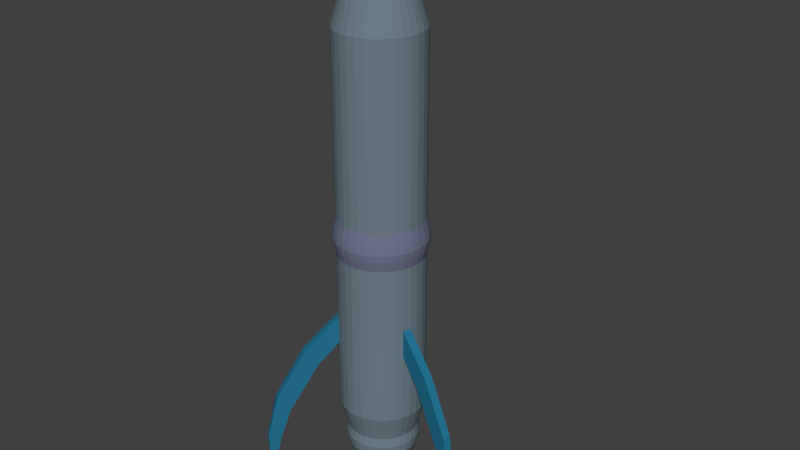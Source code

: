 # Source: Missile.blend  (saved by Blender 2.79.0; exported with 4.5.12 LTS)
import bpy
from mathutils import Matrix  # noqa: F401  (used for matrix-valued properties, if any)

bpy.ops.wm.read_factory_settings(use_empty=True)
scene = bpy.context.scene
scene.name = 'Scene'

# ---- collections
col_collection_1 = bpy.data.collections.new('Collection 1'); scene.collection.children.link(col_collection_1)

# ---- materials (node trees are filled in below, after node groups)
mat_material_001 = bpy.data.materials.new('Material.001')
mat_material_001.alpha_threshold = 0.0
mat_material_001.use_transparent_shadow = False
mat_material_001.diffuse_color = (0.01882, 0.1729, 0.2989, 1.0)
mat_material_001.roughness = 0.5
mat_material_002 = bpy.data.materials.new('Material.002')
mat_material_002.alpha_threshold = 0.0
mat_material_002.use_transparent_shadow = False
mat_material_002.diffuse_color = (0.1574, 0.2126, 0.2476, 1.0)
mat_material_002.roughness = 0.5
mat_material_003 = bpy.data.materials.new('Material.003')
mat_material_003.alpha_threshold = 0.0
mat_material_003.use_transparent_shadow = False
mat_material_003.diffuse_color = (0.1611, 0.1795, 0.2754, 1.0)
mat_material_003.roughness = 0.5
mat_material_004 = bpy.data.materials.new('Material.004')
mat_material_004.alpha_threshold = 0.0
mat_material_004.use_transparent_shadow = False
mat_material_004.diffuse_color = (0.8, 0.1573, 0.1087, 1.0)
mat_material_004.roughness = 0.5

# ---- material node trees

# ---- world
world_world = bpy.data.worlds.new('World'); scene.world = world_world
world_world.color = (0.05088, 0.05088, 0.05088)
world_world.use_sun_shadow = False
world_world.sun_shadow_jitter_overblur = 0.0
world_world.cycles.sampling_method = 'MANUAL'

# ---- meshes
me_cylinder = bpy.data.meshes.new('Cylinder')
me_cylinder.from_pydata([(0.0, 1.0, -1.452), (0.0, 1.0, 1.0), (0.1951, 0.9808, -1.452), (0.1951, 0.9808, 1.0), (0.3827, 0.9239, -1.452), (0.3827, 0.9239, 1.0), (0.5556, 0.8315, -1.452), (0.5556, 0.8315, 1.0), (0.7071, 0.7071, -1.452), (0.7071, 0.7071, 1.0), (0.8315, 0.5556, -1.452), (0.8315, 0.5556, 1.0), (0.9239, 0.3827, -1.452), (0.9239, 0.3827, 1.0), (0.9808, 0.1951, -1.452), (0.9808, 0.1951, 1.0), (1.0, 7.55e-08, -1.452), (1.0, 7.55e-08, 1.0), (0.9808, -0.1951, -1.452), (0.9808, -0.1951, 1.0), (0.9239, -0.3827, -1.452), (0.9239, -0.3827, 1.0), (0.8315, -0.5556, -1.452), (0.8315, -0.5556, 1.0), (0.7071, -0.7071, -1.452), (0.7071, -0.7071, 1.0), (0.5556, -0.8315, -1.452), (0.5556, -0.8315, 1.0), (0.3827, -0.9239, -1.452), (0.3827, -0.9239, 1.0), (0.1951, -0.9808, -1.452), (0.1951, -0.9808, 1.0), (-3.258e-07, -1.0, -1.452), (-3.258e-07, -1.0, 1.0), (-0.1951, -0.9808, -1.452), (-0.1951, -0.9808, 1.0), (-0.3827, -0.9239, -1.452), (-0.3827, -0.9239, 1.0), (-0.5556, -0.8315, -1.452), (-0.5556, -0.8315, 1.0), (-0.7071, -0.7071, -1.452), (-0.7071, -0.7071, 1.0), (-0.8315, -0.5556, -1.452), (-0.8315, -0.5556, 1.0), (-0.9239, -0.3827, -1.452), (-0.9239, -0.3827, 1.0), (-0.9808, -0.1951, -1.452), (-0.9808, -0.1951, 1.0), (-1.0, 9.656e-07, -1.452), (-1.0, 9.656e-07, 1.0), (-0.9808, 0.1951, -1.452), (-0.9808, 0.1951, 1.0), (-0.9239, 0.3827, -1.452), (-0.9239, 0.3827, 1.0), (-0.8315, 0.5556, -1.452), (-0.8315, 0.5556, 1.0), (-0.7071, 0.7071, -1.452), (-0.7071, 0.7071, 1.0), (-0.5556, 0.8315, -1.452), (-0.5556, 0.8315, 1.0), (-0.3827, 0.9239, -1.452), (-0.3827, 0.9239, 1.0), (-0.1951, 0.9808, -1.452), (-0.1951, 0.9808, 1.0), (0.0, 1.0, 1.0), (0.1951, 0.9808, 1.0), (0.3827, 0.9239, 1.0), (0.5556, 0.8315, 1.0), (0.7071, 0.7071, 1.0), (0.8315, 0.5556, 1.0), (0.9239, 0.3827, 1.0), (0.9808, 0.1951, 1.0), (1.0, 7.55e-08, 1.0), (0.9808, -0.1951, 1.0), (0.9239, -0.3827, 1.0), (0.8315, -0.5556, 1.0), (0.7071, -0.7071, 1.0), (0.5556, -0.8315, 1.0), (0.3827, -0.9239, 1.0), (0.1951, -0.9808, 1.0), (-3.258e-07, -1.0, 1.0), (-0.1951, -0.9808, 1.0), (-0.3827, -0.9239, 1.0), (-0.5556, -0.8315, 1.0), (-0.7071, -0.7071, 1.0), (-0.8315, -0.5556, 1.0), (-0.9239, -0.3827, 1.0), (-0.9808, -0.1951, 1.0), (-1.0, 9.656e-07, 1.0), (-0.9808, 0.1951, 1.0), (-0.9239, 0.3827, 1.0), (-0.8315, 0.5556, 1.0), (-0.7071, 0.7071, 1.0), (-0.5556, 0.8315, 1.0), (-0.3827, 0.9239, 1.0), (-0.1951, 0.9808, 1.0), (-4.865e-08, 0.4731, 2.735), (0.09229, 0.464, 2.735), (0.181, 0.4371, 2.735), (0.2628, 0.3933, 2.735), (0.3345, 0.3345, 2.735), (0.3933, 0.2628, 2.735), (0.4371, 0.181, 2.735), (0.464, 0.09229, 2.735), (0.4731, 1.836e-07, 2.735), (0.464, -0.09229, 2.735), (0.4371, -0.181, 2.735), (0.3933, -0.2628, 2.735), (0.3345, -0.3345, 2.735), (0.2628, -0.3933, 2.735), (0.181, -0.4371, 2.735), (0.09229, -0.464, 2.735), (-2.028e-07, -0.4731, 2.735), (-0.09229, -0.464, 2.735), (-0.181, -0.4371, 2.735), (-0.2628, -0.3933, 2.735), (-0.3345, -0.3345, 2.735), (-0.3933, -0.2628, 2.735), (-0.4371, -0.181, 2.735), (-0.464, -0.09229, 2.735), (-0.4731, 6.047e-07, 2.735), (-0.464, 0.09229, 2.735), (-0.4371, 0.181, 2.735), (-0.3933, 0.2628, 2.735), (-0.3345, 0.3345, 2.735), (-0.2628, 0.3933, 2.735), (-0.181, 0.4371, 2.735), (-0.09229, 0.464, 2.735), (-1.651e-07, 0.1743, 3.183), (0.034, 0.1709, 3.183), (0.06669, 0.161, 3.183), (0.09682, 0.1449, 3.183), (0.1232, 0.1232, 3.183), (0.1449, 0.09682, 3.183), (0.161, 0.06669, 3.183), (0.1709, 0.034, 3.183), (0.1743, 2.635e-07, 3.183), (0.1709, -0.034, 3.183), (0.161, -0.06669, 3.183), (0.1449, -0.09682, 3.183), (0.1232, -0.1232, 3.183), (0.09682, -0.1449, 3.183), (0.06669, -0.161, 3.183), (0.034, -0.1709, 3.183), (-2.219e-07, -0.1743, 3.183), (-0.034, -0.1709, 3.183), (-0.06669, -0.161, 3.183), (-0.09682, -0.1449, 3.183), (-0.1232, -0.1232, 3.183), (-0.1449, -0.09682, 3.183), (-0.161, -0.06669, 3.183), (-0.1709, -0.034, 3.183), (-0.1743, 4.186e-07, 3.183), (-0.1709, 0.034, 3.183), (-0.161, 0.06669, 3.183), (-0.1449, 0.09682, 3.183), (-0.1232, 0.1232, 3.183), (-0.09682, 0.1449, 3.183), (-0.06669, 0.161, 3.183), (-0.034, 0.1709, 3.183), (-1.36e-07, 0.001432, 3.249), (0.0002792, 0.001405, 3.249), (0.0005478, 0.001323, 3.249), (0.0007954, 0.001191, 3.249), (0.001012, 0.001013, 3.249), (0.00119, 0.0007958, 3.249), (0.001323, 0.0005483, 3.249), (0.001404, 0.0002796, 3.249), (0.001432, 3.066e-07, 3.249), (0.001404, -0.000279, 3.249), (0.001323, -0.0005476, 3.249), (0.00119, -0.0007952, 3.249), (0.001012, -0.001012, 3.249), (0.0007954, -0.00119, 3.249), (0.0005478, -0.001323, 3.249), (0.0002792, -0.001404, 3.249), (-1.364e-07, -0.001432, 3.249), (-0.0002795, -0.001404, 3.249), (-0.0005481, -0.001323, 3.249), (-0.0007956, -0.00119, 3.249), (-0.001013, -0.001012, 3.249), (-0.001191, -0.0007952, 3.249), (-0.001323, -0.0005476, 3.249), (-0.001404, -0.000279, 3.249), (-0.001432, 3.079e-07, 3.249), (-0.001404, 0.0002796, 3.249), (-0.001323, 0.0005483, 3.249), (-0.001191, 0.0007958, 3.249), (-0.001013, 0.001013, 3.249), (-0.0007956, 0.001191, 3.249), (-0.0005481, 0.001323, 3.249), (-0.0002795, 0.001405, 3.249), (0.0, 1.0, -7.937), (0.1951, 0.9808, -7.937), (0.3827, 0.9239, -7.937), (0.5556, 0.8315, -7.937), (0.7071, 0.7071, -7.937), (0.8315, 0.5556, -7.937), (0.9239, 0.3827, -7.937), (0.9808, 0.1951, -7.937), (1.0, 7.55e-08, -7.937), (0.9808, -0.1951, -7.937), (0.9239, -0.3827, -7.937), (0.8315, -0.5556, -7.937), (0.7071, -0.7071, -7.937), (0.5556, -0.8315, -7.937), (0.3827, -0.9239, -7.937), (0.1951, -0.9808, -7.937), (-3.258e-07, -1.0, -7.937), (-0.1951, -0.9808, -7.937), (-0.3827, -0.9239, -7.937), (-0.5556, -0.8315, -7.937), (-0.7071, -0.7071, -7.937), (-0.8315, -0.5556, -7.937), (-0.9239, -0.3827, -7.937), (-0.9808, -0.1951, -7.937), (-1.0, 9.656e-07, -7.937), (-0.9808, 0.1951, -7.937), (-0.9239, 0.3827, -7.937), (-0.8315, 0.5556, -7.937), (-0.7071, 0.7071, -7.937), (-0.5556, 0.8315, -7.937), (-0.3827, 0.9239, -7.937), (-0.1951, 0.9808, -7.937), (0.589, 0.8815, -3.499), (0.4057, 0.9794, -3.499), (0.7496, -0.7496, -3.499), (0.8815, -0.589, -3.499), (-0.8815, -0.589, -3.499), (-0.7496, -0.7496, -3.499), (-0.4057, 0.9794, -3.499), (-0.589, 0.8815, -3.499), (1.06, 6.116e-08, -3.499), (1.04, 0.2068, -3.499), (-0.2068, -1.04, -3.499), (-3.505e-07, -1.06, -3.499), (-0.9794, 0.4057, -3.499), (-1.04, 0.2068, -3.499), (0.7496, 0.7496, -3.499), (0.589, -0.8815, -3.499), (-0.9794, -0.4057, -3.499), (-0.2068, 1.04, -3.499), (1.04, -0.2068, -3.499), (-0.4057, -0.9794, -3.499), (-0.8815, 0.589, -3.499), (0.8815, 0.589, -3.499), (0.4057, -0.9794, -3.499), (-1.04, -0.2068, -3.499), (0.2068, 1.04, -3.499), (-5.039e-09, 1.06, -3.499), (0.9794, -0.4057, -3.499), (-0.589, -0.8815, -3.499), (-0.7496, 0.7496, -3.499), (0.9794, 0.4057, -3.499), (0.2068, -1.04, -3.499), (-1.06, 1.005e-06, -3.499), (0.3827, 0.9239, -3.187), (0.8315, -0.5556, -3.187), (-0.7071, -0.7071, -3.187), (-0.5556, 0.8315, -3.187), (0.9808, 0.1951, -3.187), (-3.258e-07, -1.0, -3.187), (-0.9808, 0.1951, -3.187), (0.0, 1.0, -3.187), (0.5556, 0.8315, -3.187), (0.7071, -0.7071, -3.187), (-0.8315, -0.5556, -3.187), (-0.3827, 0.9239, -3.187), (1.0, 7.55e-08, -3.187), (-0.1951, -0.9808, -3.187), (-0.9239, 0.3827, -3.187), (0.7071, 0.7071, -3.187), (0.5556, -0.8315, -3.187), (-0.9239, -0.3827, -3.187), (-0.1951, 0.9808, -3.187), (0.9808, -0.1951, -3.187), (-0.3827, -0.9239, -3.187), (-0.8315, 0.5556, -3.187), (0.8315, 0.5556, -3.187), (0.3827, -0.9239, -3.187), (-0.9808, -0.1951, -3.187), (0.1951, 0.9808, -3.187), (0.9239, -0.3827, -3.187), (-0.5556, -0.8315, -3.187), (-0.7071, 0.7071, -3.187), (0.9239, 0.3827, -3.187), (0.1951, -0.9808, -3.187), (-1.0, 9.656e-07, -3.187), (0.5556, 0.8315, -4.076), (0.7071, -0.7071, -4.076), (-0.8315, -0.5556, -4.076), (-0.3827, 0.9239, -4.076), (1.0, 7.55e-08, -4.076), (-0.1951, -0.9808, -4.076), (-0.9239, 0.3827, -4.076), (0.7071, 0.7071, -4.076), (0.5556, -0.8315, -4.076), (-0.9239, -0.3827, -4.076), (-0.1951, 0.9808, -4.076), (0.9808, -0.1951, -4.076), (-0.3827, -0.9239, -4.076), (-0.8315, 0.5556, -4.076), (0.8315, 0.5556, -4.076), (0.3827, -0.9239, -4.076), (-0.9808, -0.1951, -4.076), (0.1951, 0.9808, -4.076), (0.9239, -0.3827, -4.076), (-0.5556, -0.8315, -4.076), (-0.7071, 0.7071, -4.076), (0.9239, 0.3827, -4.076), (0.1951, -0.9808, -4.076), (-1.0, 9.656e-07, -4.076), (0.3827, 0.9239, -4.076), (0.8315, -0.5556, -4.076), (-0.7071, -0.7071, -4.076), (-0.5556, 0.8315, -4.076), (0.9808, 0.1951, -4.076), (-3.258e-07, -1.0, -4.076), (-0.9808, 0.1951, -4.076), (0.0, 1.0, -4.076), (0.4057, 0.9794, -3.821), (0.8815, -0.589, -3.821), (-0.7496, -0.7496, -3.821), (-0.589, 0.8815, -3.821), (1.04, 0.2068, -3.821), (-3.505e-07, -1.06, -3.821), (-1.04, 0.2068, -3.821), (-5.039e-09, 1.06, -3.821), (0.589, 0.8815, -3.821), (0.7496, -0.7496, -3.821), (-0.8815, -0.589, -3.821), (-0.4057, 0.9794, -3.821), (1.06, 6.116e-08, -3.821), (-0.2068, -1.04, -3.821), (-0.9794, 0.4057, -3.821), (0.7496, 0.7496, -3.821), (0.589, -0.8815, -3.821), (-0.9794, -0.4057, -3.821), (-0.2068, 1.04, -3.821), (1.04, -0.2068, -3.821), (-0.4057, -0.9794, -3.821), (-0.8815, 0.589, -3.821), (0.8815, 0.589, -3.821), (0.4057, -0.9794, -3.821), (-1.04, -0.2068, -3.821), (0.2068, 1.04, -3.821), (0.9794, -0.4057, -3.821), (-0.589, -0.8815, -3.821), (-0.7496, 0.7496, -3.821), (0.9794, 0.4057, -3.821), (0.2068, -1.04, -3.821), (-1.06, 1.005e-06, -3.821), (0.4136, 0.9986, -3.664), (0.8987, -0.6005, -3.664), (-0.7643, -0.7643, -3.664), (-0.6005, 0.8987, -3.664), (1.06, 0.2109, -3.664), (-3.594e-07, -1.081, -3.664), (-1.06, 0.2109, -3.664), (-7.182e-09, 1.081, -3.664), (0.6005, 0.8987, -3.664), (0.7643, -0.7643, -3.664), (-0.8987, -0.6005, -3.664), (-0.4136, 0.9986, -3.664), (1.081, 5.605e-08, -3.664), (-0.2109, -1.06, -3.664), (-0.9986, 0.4136, -3.664), (0.7643, 0.7643, -3.664), (0.6005, -0.8987, -3.664), (-0.9986, -0.4136, -3.664), (-0.2109, 1.06, -3.664), (1.06, -0.2109, -3.664), (-0.4136, -0.9986, -3.664), (-0.8987, 0.6005, -3.664), (0.8987, 0.6005, -3.664), (0.4136, -0.9986, -3.664), (-1.06, -0.2109, -3.664), (0.2109, 1.06, -3.664), (0.9986, -0.4136, -3.664), (-0.6005, -0.8987, -3.664), (-0.7643, 0.7643, -3.664), (0.9986, 0.4136, -3.664), (0.2109, -1.06, -3.664), (-1.081, 1.018e-06, -3.664), (-9.274e-08, 0.8232, -8.595), (0.1606, 0.8074, -8.595), (0.315, 0.7606, -8.595), (0.4574, 0.6845, -8.595), (0.5821, 0.5821, -8.595), (0.6845, 0.4574, -8.595), (0.7606, 0.315, -8.595), (0.8074, 0.1606, -8.595), (0.8232, 1.1e-07, -8.595), (0.8074, -0.1606, -8.595), (0.7606, -0.315, -8.595), (0.6845, -0.4574, -8.595), (0.5821, -0.5821, -8.595), (0.4574, -0.6845, -8.595), (0.315, -0.7606, -8.595), (0.1606, -0.8074, -8.595), (-3.61e-07, -0.8232, -8.595), (-0.1606, -0.8074, -8.595), (-0.315, -0.7606, -8.595), (-0.4574, -0.6845, -8.595), (-0.5821, -0.5821, -8.595), (-0.6845, -0.4574, -8.595), (-0.7606, -0.315, -8.595), (-0.8074, -0.1606, -8.595), (-0.8232, 8.427e-07, -8.595), (-0.8074, 0.1606, -8.595), (-0.7606, 0.315, -8.595), (-0.6845, 0.4574, -8.595), (-0.5821, 0.5821, -8.595), (-0.4574, 0.6845, -8.595), (-0.315, 0.7606, -8.595), (-0.1606, 0.8074, -8.595), (1.753e-07, 0.8396, -9.046), (0.1638, 0.8235, -9.046), (0.3213, 0.7757, -9.046), (0.4665, 0.6981, -9.046), (0.5937, 0.5937, -9.046), (0.6981, 0.4665, -9.046), (0.7757, 0.3213, -9.046), (0.8235, 0.1638, -9.046), (0.8396, 1.063e-07, -9.046), (0.8235, -0.1638, -9.046), (0.7757, -0.3213, -9.046), (0.6981, -0.4665, -9.046), (0.5937, -0.5937, -9.046), (0.4665, -0.6981, -9.046), (0.3213, -0.7757, -9.046), (0.1638, -0.8235, -9.046), (-9.828e-08, -0.8396, -9.046), (-0.1638, -0.8235, -9.046), (-0.3213, -0.7757, -9.046), (-0.4665, -0.6981, -9.046), (-0.5937, -0.5937, -9.046), (-0.6981, -0.4665, -9.046), (-0.7757, -0.3213, -9.046), (-0.8235, -0.1638, -9.046), (-0.8396, 8.536e-07, -9.046), (-0.8235, 0.1638, -9.046), (-0.7757, 0.3213, -9.046), (-0.6981, 0.4665, -9.046), (-0.5937, 0.5937, -9.046), (-0.4665, 0.6981, -9.046), (-0.3213, 0.7757, -9.046), (-0.1638, 0.8235, -9.046), (2.026e-07, 0.5176, -9.953), (0.101, 0.5077, -9.953), (0.1981, 0.4782, -9.953), (0.2876, 0.4304, -9.953), (0.366, 0.366, -9.953), (0.4304, 0.2876, -9.953), (0.4782, 0.1981, -9.953), (0.5077, 0.101, -9.953), (0.5176, 1.884e-07, -9.953), (0.5077, -0.101, -9.953), (0.4782, -0.1981, -9.953), (0.4304, -0.2876, -9.953), (0.366, -0.366, -9.953), (0.2876, -0.4304, -9.953), (0.1981, -0.4782, -9.953), (0.101, -0.5077, -9.953), (3.399e-08, -0.5176, -9.953), (-0.101, -0.5077, -9.953), (-0.1981, -0.4782, -9.953), (-0.2876, -0.4304, -9.953), (-0.366, -0.366, -9.953), (-0.4304, -0.2876, -9.953), (-0.4782, -0.1981, -9.953), (-0.5077, -0.101, -9.953), (-0.5176, 6.491e-07, -9.953), (-0.5077, 0.101, -9.953), (-0.4782, 0.1981, -9.953), (-0.4304, 0.2876, -9.953), (-0.366, 0.366, -9.953), (-0.2876, 0.4304, -9.953), (-0.1981, 0.4782, -9.953), (-0.101, 0.5077, -9.953), (-0.8015, -0.332, -8.813), (-0.7213, -0.482, -8.813), (0.8508, -0.1692, -8.813), (0.8675, 9.912e-08, -8.813), (-0.8508, -0.1692, -8.813), (0.8015, -0.332, -8.813), (-0.8675, 8.713e-07, -8.813), (0.7213, -0.482, -8.813), (-0.8508, 0.1692, -8.813), (0.6134, -0.6134, -8.813), (-0.8015, 0.332, -8.813), (0.482, -0.7213, -8.813), (-0.7213, 0.482, -8.813), (0.332, -0.8015, -8.813), (0.1692, 0.8508, -8.813), (3.751e-08, 0.8675, -8.813), (-0.6134, 0.6134, -8.813), (0.1692, -0.8508, -8.813), (0.332, 0.8015, -8.813), (-0.482, 0.7213, -8.813), (-2.452e-07, -0.8675, -8.813), (0.482, 0.7213, -8.813), (-0.332, 0.8015, -8.813), (-0.1692, -0.8508, -8.813), (0.6134, 0.6134, -8.813), (-0.1692, 0.8508, -8.813), (-0.332, -0.8015, -8.813), (0.7213, 0.482, -8.813), (-0.482, -0.7213, -8.813), (0.8015, 0.332, -8.813), (-0.6134, -0.6134, -8.813), (0.8508, 0.1692, -8.813), (0.5556, 0.8315, -5.616), (0.7071, -0.7071, -5.616), (-0.8315, -0.5556, -5.616), (-0.4072, 0.9614, -5.613), (1.0, 7.55e-08, -5.616), (-0.1951, -0.9808, -5.616), (-0.9239, 0.3827, -5.616), (0.7071, 0.7071, -5.616), (0.5556, -0.8315, -5.616), (-0.9239, -0.3827, -5.616), (-0.1951, 0.9808, -5.616), (0.9808, -0.1951, -5.616), (-0.3827, -0.9239, -5.616), (-0.8315, 0.5556, -5.616), (0.8315, 0.5556, -5.616), (0.3827, -0.9239, -5.616), (-0.9808, -0.1951, -5.616), (0.1951, 0.9808, -5.616), (0.9239, -0.3827, -5.616), (-0.559, -0.8394, -5.619), (-0.7071, 0.7071, -5.616), (0.9239, 0.3827, -5.616), (0.1951, -0.9808, -5.616), (-1.0, 9.656e-07, -5.616), (0.3827, 0.9239, -5.616), (0.8315, -0.5556, -5.616), (-0.7114, -0.7161, -5.619), (-0.5768, 0.8631, -5.615), (0.9808, 0.1951, -5.616), (-3.258e-07, -1.0, -5.616), (-0.9808, 0.1951, -5.616), (0.0, 1.0, -5.616), (0.5556, 0.8315, -6.281), (0.7071, -0.7071, -6.281), (-0.8315, -0.5556, -6.281), (-0.4026, 0.963, -6.274), (1.0, 7.55e-08, -6.281), (-0.1951, -0.9808, -6.281), (-0.9239, 0.3827, -6.281), (0.7071, 0.7071, -6.281), (0.5556, -0.8315, -6.281), (-0.9239, -0.3827, -6.281), (-0.1951, 0.9808, -6.281), (0.9808, -0.1951, -6.281), (-0.3827, -0.9239, -6.281), (-0.8315, 0.5556, -6.281), (0.8315, 0.5556, -6.281), (0.3827, -0.9239, -6.281), (-0.9808, -0.1951, -6.281), (0.1951, 0.9808, -6.281), (0.9239, -0.3827, -6.281), (-0.559, -0.8394, -6.284), (-0.7071, 0.7071, -6.281), (0.9239, 0.3827, -6.281), (0.1951, -0.9808, -6.281), (-1.0, 9.656e-07, -6.281), (0.3827, 0.9239, -6.281), (0.8315, -0.5556, -6.281), (-0.7157, -0.725, -6.288), (-0.5722, 0.8648, -6.276), (0.9808, 0.1951, -6.281), (-3.258e-07, -1.0, -6.281), (-0.9808, 0.1951, -6.281), (0.0, 1.0, -6.281), (1.764, -0.4115, -6.427), (1.716, -0.5929, -6.429), (1.459, -0.3292, -6.81), (1.411, -0.5106, -6.811), (2.406, -0.5783, -7.596), (2.361, -0.751, -7.597), (2.108, -0.4981, -7.953), (2.063, -0.6708, -7.954), (2.62, -0.6801, -8.636), (2.593, -0.7987, -8.638), (2.344, -0.6133, -8.787), (2.316, -0.7318, -8.788), (2.583, -0.7127, -9.247), (2.567, -0.7721, -9.248), (2.44, -0.6726, -9.314), (2.424, -0.732, -9.315), (-1.001, 1.548, -6.448), (-0.8419, 1.648, -6.447), (-0.8254, 1.271, -6.82), (-0.6668, 1.372, -6.82), (-1.323, 2.089, -7.635), (-1.172, 2.184, -7.635), (-1.151, 1.819, -7.982), (-1.001, 1.914, -7.982), (-1.387, 2.287, -8.681), (-1.285, 2.355, -8.682), (-1.227, 2.046, -8.823), (-1.126, 2.114, -8.824), (-1.323, 2.272, -9.29), (-1.271, 2.305, -9.291), (-1.245, 2.144, -9.353), (-1.192, 2.177, -9.354), (-1.045, -1.484, -6.434), (-1.196, -1.373, -6.435), (-0.856, -1.231, -6.817), (-1.007, -1.12, -6.818), (-1.446, -2.03, -7.603), (-1.59, -1.924, -7.604), (-1.261, -1.782, -7.96), (-1.405, -1.676, -7.961), (-1.62, -2.191, -8.643), (-1.72, -2.121, -8.645), (-1.456, -1.959, -8.794), (-1.555, -1.889, -8.795), (-1.636, -2.144, -9.254), (-1.686, -2.107, -9.255), (-1.546, -2.026, -9.321), (-1.596, -1.989, -9.322)], [], [(0, 1, 3, 2), (2, 3, 5, 4), (4, 5, 7, 6), (6, 7, 9, 8), (8, 9, 11, 10), (10, 11, 13, 12), (12, 13, 15, 14), (14, 15, 17, 16), (16, 17, 19, 18), (18, 19, 21, 20), (20, 21, 23, 22), (22, 23, 25, 24), (24, 25, 27, 26), (26, 27, 29, 28), (28, 29, 31, 30), (30, 31, 33, 32), (32, 33, 35, 34), (34, 35, 37, 36), (36, 37, 39, 38), (38, 39, 41, 40), (40, 41, 43, 42), (42, 43, 45, 44), (44, 45, 47, 46), (46, 47, 49, 48), (48, 49, 51, 50), (50, 51, 53, 52), (52, 53, 55, 54), (54, 55, 57, 56), (56, 57, 59, 58), (58, 59, 61, 60), (15, 13, 70, 71), (60, 61, 63, 62), (62, 63, 1, 0), (568, 544, 195, 194), (69, 68, 100, 101), (33, 31, 79, 80), (51, 49, 88, 89), (7, 5, 66, 67), (25, 23, 75, 76), (43, 41, 84, 85), (61, 59, 93, 94), (17, 15, 71, 72), (35, 33, 80, 81), (53, 51, 89, 90), (9, 7, 67, 68), (27, 25, 76, 77), (45, 43, 85, 86), (63, 61, 94, 95), (19, 17, 72, 73), (37, 35, 81, 82), (55, 53, 90, 91), (11, 9, 68, 69), (29, 27, 77, 78), (47, 45, 86, 87), (3, 1, 64, 65), (1, 63, 95, 64), (21, 19, 73, 74), (39, 37, 82, 83), (57, 55, 91, 92), (13, 11, 69, 70), (31, 29, 78, 79), (49, 47, 87, 88), (5, 3, 65, 66), (23, 21, 74, 75), (41, 39, 83, 84), (59, 57, 92, 93), (104, 103, 135, 136), (64, 95, 127, 96), (83, 82, 114, 115), (70, 69, 101, 102), (84, 83, 115, 116), (71, 70, 102, 103), (85, 84, 116, 117), (72, 71, 103, 104), (86, 85, 117, 118), (73, 72, 104, 105), (87, 86, 118, 119), (74, 73, 105, 106), (88, 87, 119, 120), (75, 74, 106, 107), (89, 88, 120, 121), (76, 75, 107, 108), (90, 89, 121, 122), (77, 76, 108, 109), (91, 90, 122, 123), (78, 77, 109, 110), (65, 64, 96, 97), (92, 91, 123, 124), (79, 78, 110, 111), (66, 65, 97, 98), (93, 92, 124, 125), (80, 79, 111, 112), (67, 66, 98, 99), (94, 93, 125, 126), (81, 80, 112, 113), (68, 67, 99, 100), (95, 94, 126, 127), (82, 81, 113, 114), (139, 138, 170, 171), (118, 117, 149, 150), (105, 104, 136, 137), (119, 118, 150, 151), (106, 105, 137, 138), (120, 119, 151, 152), (107, 106, 138, 139), (121, 120, 152, 153), (108, 107, 139, 140), (122, 121, 153, 154), (109, 108, 140, 141), (123, 122, 154, 155), (110, 109, 141, 142), (97, 96, 128, 129), (124, 123, 155, 156), (111, 110, 142, 143), (98, 97, 129, 130), (125, 124, 156, 157), (112, 111, 143, 144), (99, 98, 130, 131), (126, 125, 157, 158), (113, 112, 144, 145), (100, 99, 131, 132), (127, 126, 158, 159), (114, 113, 145, 146), (101, 100, 132, 133), (96, 127, 159, 128), (115, 114, 146, 147), (102, 101, 133, 134), (116, 115, 147, 148), (103, 102, 134, 135), (117, 116, 148, 149), (161, 160, 191, 190, 189, 188, 187, 186, 185, 184, 183, 182, 181, 180, 179, 178, 177, 176, 175, 174, 173, 172, 171, 170, 169, 168, 167, 166, 165, 164, 163, 162), (153, 152, 184, 185), (140, 139, 171, 172), (154, 153, 185, 186), (141, 140, 172, 173), (155, 154, 186, 187), (142, 141, 173, 174), (129, 128, 160, 161), (156, 155, 187, 188), (143, 142, 174, 175), (130, 129, 161, 162), (157, 156, 188, 189), (144, 143, 175, 176), (131, 130, 162, 163), (158, 157, 189, 190), (145, 144, 176, 177), (132, 131, 163, 164), (159, 158, 190, 191), (146, 145, 177, 178), (133, 132, 164, 165), (128, 159, 191, 160), (147, 146, 178, 179), (134, 133, 165, 166), (148, 147, 179, 180), (135, 134, 166, 167), (149, 148, 180, 181), (136, 135, 167, 168), (150, 149, 181, 182), (137, 136, 168, 169), (151, 150, 182, 183), (138, 137, 169, 170), (152, 151, 183, 184), (208, 209, 401, 400), (569, 545, 204, 203), (570, 546, 213, 212), (571, 547, 222, 221), (572, 548, 200, 199), (573, 549, 209, 208), (574, 550, 218, 217), (544, 551, 196, 195), (545, 552, 205, 204), (546, 553, 214, 213), (547, 554, 223, 222), (548, 555, 201, 200), (549, 556, 210, 209), (550, 557, 219, 218), (551, 558, 197, 196), (552, 559, 206, 205), (553, 560, 215, 214), (575, 561, 193, 192), (554, 575, 192, 223), (555, 562, 202, 201), (556, 563, 211, 210), (557, 564, 220, 219), (558, 565, 198, 197), (559, 566, 207, 206), (560, 567, 216, 215), (561, 568, 194, 193), (562, 569, 203, 202), (563, 570, 212, 211), (564, 571, 221, 220), (565, 572, 199, 198), (566, 573, 208, 207), (567, 574, 217, 216), (287, 262, 237, 255), (286, 261, 235, 254), (285, 260, 233, 253), (284, 259, 231, 252), (283, 258, 229, 251), (282, 257, 227, 250), (281, 256, 225, 248), (280, 287, 255, 247), (279, 286, 254, 246), (278, 285, 253, 245), (277, 284, 252, 244), (276, 283, 251, 243), (275, 282, 250, 242), (274, 263, 249, 241), (263, 281, 248, 249), (273, 280, 247, 240), (272, 279, 246, 239), (271, 278, 245, 238), (270, 277, 244, 236), (269, 276, 243, 234), (268, 275, 242, 232), (267, 274, 241, 230), (266, 273, 240, 228), (265, 272, 239, 226), (264, 271, 238, 224), (262, 270, 236, 237), (261, 269, 234, 235), (260, 268, 232, 233), (259, 267, 230, 231), (258, 266, 228, 229), (257, 265, 226, 227), (256, 264, 224, 225), (4, 6, 264, 256), (22, 24, 265, 257), (40, 42, 266, 258), (58, 60, 267, 259), (14, 16, 268, 260), (32, 34, 269, 261), (50, 52, 270, 262), (6, 8, 271, 264), (24, 26, 272, 265), (42, 44, 273, 266), (60, 62, 274, 267), (16, 18, 275, 268), (34, 36, 276, 269), (52, 54, 277, 270), (8, 10, 278, 271), (26, 28, 279, 272), (44, 46, 280, 273), (0, 2, 281, 263), (62, 0, 263, 274), (18, 20, 282, 275), (36, 38, 283, 276), (54, 56, 284, 277), (10, 12, 285, 278), (28, 30, 286, 279), (46, 48, 287, 280), (2, 4, 256, 281), (20, 22, 257, 282), (38, 40, 258, 283), (56, 58, 259, 284), (12, 14, 260, 285), (30, 32, 261, 286), (48, 50, 262, 287), (351, 326, 318, 311), (350, 325, 317, 310), (349, 324, 316, 309), (348, 323, 315, 308), (347, 322, 314, 307), (346, 321, 313, 306), (345, 320, 312, 305), (344, 351, 311, 304), (343, 350, 310, 303), (342, 349, 309, 302), (341, 348, 308, 301), (340, 347, 307, 300), (339, 346, 306, 299), (338, 327, 319, 298), (327, 345, 305, 319), (337, 344, 304, 297), (336, 343, 303, 296), (335, 342, 302, 295), (334, 341, 301, 294), (333, 340, 300, 293), (332, 339, 299, 292), (331, 338, 298, 291), (330, 337, 297, 290), (329, 336, 296, 289), (328, 335, 295, 288), (326, 334, 294, 318), (325, 333, 293, 317), (324, 332, 292, 316), (323, 331, 291, 315), (322, 330, 290, 314), (321, 329, 289, 313), (320, 328, 288, 312), (352, 360, 328, 320), (353, 361, 329, 321), (354, 362, 330, 322), (355, 363, 331, 323), (356, 364, 332, 324), (357, 365, 333, 325), (358, 366, 334, 326), (360, 367, 335, 328), (361, 368, 336, 329), (362, 369, 337, 330), (363, 370, 338, 331), (364, 371, 339, 332), (365, 372, 340, 333), (366, 373, 341, 334), (367, 374, 342, 335), (368, 375, 343, 336), (369, 376, 344, 337), (359, 377, 345, 327), (370, 359, 327, 338), (371, 378, 346, 339), (372, 379, 347, 340), (373, 380, 348, 341), (374, 381, 349, 342), (375, 382, 350, 343), (376, 383, 351, 344), (377, 352, 320, 345), (378, 353, 321, 346), (379, 354, 322, 347), (380, 355, 323, 348), (381, 356, 324, 349), (382, 357, 325, 350), (383, 358, 326, 351), (255, 237, 358, 383), (254, 235, 357, 382), (253, 233, 356, 381), (252, 231, 355, 380), (251, 229, 354, 379), (250, 227, 353, 378), (248, 225, 352, 377), (247, 255, 383, 376), (246, 254, 382, 375), (245, 253, 381, 374), (244, 252, 380, 373), (243, 251, 379, 372), (242, 250, 378, 371), (241, 249, 359, 370), (249, 248, 377, 359), (240, 247, 376, 369), (239, 246, 375, 368), (238, 245, 374, 367), (236, 244, 373, 366), (234, 243, 372, 365), (232, 242, 371, 364), (230, 241, 370, 363), (228, 240, 369, 362), (226, 239, 368, 361), (224, 238, 367, 360), (237, 236, 366, 358), (235, 234, 365, 357), (233, 232, 364, 356), (231, 230, 363, 355), (229, 228, 362, 354), (227, 226, 361, 353), (225, 224, 360, 352), (481, 480, 438, 437), (195, 196, 388, 387), (222, 223, 415, 414), (209, 210, 402, 401), (196, 197, 389, 388), (223, 192, 384, 415), (210, 211, 403, 402), (197, 198, 390, 389), (211, 212, 404, 403), (198, 199, 391, 390), (212, 213, 405, 404), (199, 200, 392, 391), (213, 214, 406, 405), (200, 201, 393, 392), (214, 215, 407, 406), (201, 202, 394, 393), (215, 216, 408, 407), (202, 203, 395, 394), (216, 217, 409, 408), (203, 204, 396, 395), (217, 218, 410, 409), (204, 205, 397, 396), (218, 219, 411, 410), (205, 206, 398, 397), (192, 193, 385, 384), (219, 220, 412, 411), (206, 207, 399, 398), (193, 194, 386, 385), (220, 221, 413, 412), (207, 208, 400, 399), (194, 195, 387, 386), (221, 222, 414, 413), (440, 441, 473, 472), (483, 482, 425, 424), (480, 484, 439, 438), (482, 485, 426, 425), (484, 486, 440, 439), (485, 487, 427, 426), (486, 488, 441, 440), (487, 489, 428, 427), (488, 490, 442, 441), (489, 491, 429, 428), (490, 492, 443, 442), (491, 493, 430, 429), (495, 494, 417, 416), (492, 496, 444, 443), (493, 497, 431, 430), (494, 498, 418, 417), (496, 499, 445, 444), (497, 500, 432, 431), (498, 501, 419, 418), (499, 502, 446, 445), (500, 503, 433, 432), (501, 504, 420, 419), (502, 505, 447, 446), (503, 506, 434, 433), (504, 507, 421, 420), (505, 495, 416, 447), (506, 508, 435, 434), (507, 509, 422, 421), (508, 510, 436, 435), (509, 511, 423, 422), (510, 481, 437, 436), (511, 483, 424, 423), (448, 449, 450, 451, 452, 453, 454, 455, 456, 457, 458, 459, 460, 461, 462, 463, 464, 465, 466, 467, 468, 469, 470, 471, 472, 473, 474, 475, 476, 477, 478, 479), (427, 428, 460, 459), (441, 442, 474, 473), (428, 429, 461, 460), (442, 443, 475, 474), (429, 430, 462, 461), (416, 417, 449, 448), (443, 444, 476, 475), (430, 431, 463, 462), (417, 418, 450, 449), (444, 445, 477, 476), (431, 432, 464, 463), (418, 419, 451, 450), (445, 446, 478, 477), (432, 433, 465, 464), (419, 420, 452, 451), (446, 447, 479, 478), (433, 434, 466, 465), (420, 421, 453, 452), (447, 416, 448, 479), (434, 435, 467, 466), (421, 422, 454, 453), (435, 436, 468, 467), (422, 423, 455, 454), (436, 437, 469, 468), (423, 424, 456, 455), (437, 438, 470, 469), (424, 425, 457, 456), (438, 439, 471, 470), (425, 426, 458, 457), (439, 440, 472, 471), (426, 427, 459, 458), (391, 392, 483, 511), (404, 405, 481, 510), (390, 391, 511, 509), (403, 404, 510, 508), (389, 390, 509, 507), (402, 403, 508, 506), (415, 384, 495, 505), (388, 389, 507, 504), (401, 402, 506, 503), (414, 415, 505, 502), (387, 388, 504, 501), (400, 401, 503, 500), (413, 414, 502, 499), (386, 387, 501, 498), (399, 400, 500, 497), (412, 413, 499, 496), (385, 386, 498, 494), (398, 399, 497, 493), (411, 412, 496, 492), (384, 385, 494, 495), (397, 398, 493, 491), (410, 411, 492, 490), (396, 397, 491, 489), (409, 410, 490, 488), (395, 396, 489, 487), (408, 409, 488, 486), (394, 395, 487, 485), (407, 408, 486, 484), (393, 394, 485, 482), (406, 407, 484, 480), (392, 393, 482, 483), (405, 406, 480, 481), (311, 318, 542, 535), (310, 317, 541, 534), (309, 316, 540, 533), (308, 315, 539, 532), (307, 314, 538, 531), (306, 313, 537, 530), (305, 312, 536, 529), (304, 311, 535, 528), (303, 310, 534, 527), (302, 309, 533, 526), (301, 308, 532, 525), (300, 307, 531, 524), (299, 306, 530, 523), (298, 319, 543, 522), (319, 305, 529, 543), (297, 304, 528, 521), (296, 303, 527, 520), (295, 302, 526, 519), (294, 301, 525, 518), (293, 300, 524, 517), (292, 299, 523, 516), (291, 298, 522, 515), (290, 297, 521, 514), (289, 296, 520, 513), (288, 295, 519, 512), (318, 294, 518, 542), (317, 293, 517, 541), (316, 292, 516, 540), (315, 291, 515, 539), (314, 290, 514, 538), (313, 289, 513, 537), (312, 288, 512, 536), (535, 542, 574, 567), (534, 541, 573, 566), (533, 540, 572, 565), (532, 539, 571, 564), (530, 537, 569, 562), (529, 536, 568, 561), (528, 535, 567, 560), (527, 534, 566, 559), (526, 533, 565, 558), (525, 532, 564, 557), (524, 531, 563, 556), (530, 562, 579, 577), (522, 543, 575, 554), (543, 529, 561, 575), (521, 528, 560, 553), (520, 527, 559, 552), (519, 526, 558, 551), (518, 525, 557, 550), (517, 524, 556, 549), (516, 523, 555, 548), (515, 522, 554, 547), (514, 521, 553, 546), (513, 520, 552, 545), (512, 519, 551, 544), (542, 518, 550, 574), (541, 517, 549, 573), (540, 516, 548, 572), (538, 514, 546, 570), (537, 513, 545, 569), (536, 512, 544, 568), (579, 578, 582, 583), (523, 530, 577, 576), (555, 523, 576, 578), (562, 555, 578, 579), (582, 580, 584, 586), (578, 576, 580, 582), (577, 579, 583, 581), (576, 577, 581, 580), (585, 587, 591, 589), (581, 583, 587, 585), (580, 581, 585, 584), (583, 582, 586, 587), (588, 589, 591, 590), (584, 585, 589, 588), (587, 586, 590, 591), (586, 584, 588, 590), (515, 547, 595, 593), (595, 594, 598, 599), (539, 515, 593, 592), (571, 539, 592, 594), (547, 571, 594, 595), (598, 596, 600, 602), (594, 592, 596, 598), (593, 595, 599, 597), (592, 593, 597, 596), (601, 603, 607, 605), (597, 599, 603, 601), (596, 597, 601, 600), (599, 598, 602, 603), (604, 605, 607, 606), (600, 601, 605, 604), (603, 602, 606, 607), (602, 600, 604, 606), (538, 570, 611, 609), (611, 610, 614, 615), (531, 538, 609, 608), (563, 531, 608, 610), (570, 563, 610, 611), (614, 612, 616, 618), (610, 608, 612, 614), (609, 611, 615, 613), (608, 609, 613, 612), (617, 619, 623, 621), (613, 615, 619, 617), (612, 613, 617, 616), (615, 614, 618, 619), (620, 621, 623, 622), (616, 617, 621, 620), (619, 618, 622, 623), (618, 616, 620, 622)])
me_cylinder.polygons.foreach_set('material_index', [1, 1, 1, 1, 1, 1, 1, 1, 1, 1, 1, 1, 1, 1, 1, 1, 1, 1, 1, 1, 1, 1, 1, 1, 1, 1, 1, 1, 1, 1, 1, 1, 1, 1, 1, 1, 1, 1, 1, 1, 1, 1, 1, 1, 1, 1, 1, 1, 1, 1, 1, 1, 1, 1, 1, 1, 1, 1, 1, 1, 1, 1, 1, 1, 1, 1, 1, 1, 1, 1, 1, 1, 1, 1, 1, 1, 1, 1, 1, 1, 1, 1, 1, 1, 1, 1, 1, 1, 1, 1, 1, 1, 1, 1, 1, 1, 1, 1, 3, 1, 1, 1, 1, 1, 1, 1, 1, 1, 1, 1, 1, 1, 1, 1, 1, 1, 1, 1, 1, 1, 1, 1, 1, 1, 1, 1, 1, 1, 1, 1, 3, 3, 3, 3, 3, 3, 3, 3, 3, 3, 3, 3, 3, 3, 3, 3, 3, 3, 3, 3, 3, 3, 3, 3, 3, 3, 3, 3, 3, 3, 3, 3, 1, 1, 1, 1, 1, 1, 1, 1, 1, 1, 1, 1, 1, 1, 1, 1, 1, 1, 1, 1, 1, 1, 1, 1, 1, 1, 1, 1, 1, 1, 1, 1, 2, 2, 2, 2, 2, 2, 2, 2, 2, 2, 2, 2, 2, 2, 2, 2, 2, 2, 2, 2, 2, 2, 2, 2, 2, 2, 2, 2, 2, 2, 2, 2, 1, 1, 1, 1, 1, 1, 1, 1, 1, 1, 1, 1, 1, 1, 1, 1, 1, 1, 1, 1, 1, 1, 1, 1, 1, 1, 1, 1, 1, 1, 1, 1, 2, 2, 2, 2, 2, 2, 2, 2, 2, 2, 2, 2, 2, 2, 2, 2, 2, 2, 2, 2, 2, 2, 2, 2, 2, 2, 2, 2, 2, 2, 2, 2, 2, 2, 2, 2, 2, 2, 2, 2, 2, 2, 2, 2, 2, 2, 2, 2, 2, 2, 2, 2, 2, 2, 2, 2, 2, 2, 2, 2, 2, 2, 2, 2, 2, 2, 2, 2, 2, 2, 2, 2, 2, 2, 2, 2, 2, 2, 2, 2, 2, 2, 2, 2, 2, 2, 2, 2, 2, 2, 2, 2, 2, 2, 2, 2, 1, 1, 1, 1, 1, 1, 1, 1, 1, 1, 1, 1, 1, 1, 1, 1, 1, 1, 1, 1, 1, 1, 1, 1, 1, 1, 1, 1, 1, 1, 1, 1, 1, 1, 1, 1, 1, 1, 1, 1, 1, 1, 1, 1, 1, 1, 1, 1, 1, 1, 1, 1, 1, 1, 1, 1, 1, 1, 1, 1, 1, 1, 1, 1, 1, 1, 1, 1, 1, 1, 1, 1, 1, 1, 1, 1, 1, 1, 1, 1, 1, 1, 1, 1, 1, 1, 1, 1, 1, 1, 1, 1, 1, 1, 1, 1, 1, 1, 1, 1, 1, 1, 1, 1, 1, 1, 1, 1, 1, 1, 1, 1, 1, 1, 1, 1, 1, 1, 1, 1, 1, 1, 1, 1, 1, 1, 1, 1, 1, 1, 1, 1, 1, 1, 1, 1, 1, 1, 1, 1, 1, 1, 1, 1, 1, 1, 1, 1, 1, 1, 1, 1, 1, 1, 1, 1, 1, 1, 1, 1, 1, 1, 1, 1, 1, 1, 1, 1, 1, 1, 1, 0, 1, 1, 1, 1, 1, 1, 1, 1, 1, 1, 1, 1, 1, 1, 1, 1, 1, 1, 0, 0, 0, 0, 0, 0, 0, 0, 0, 0, 0, 0, 3, 0, 0, 0, 0, 0, 0, 0, 0, 0, 0, 0, 0, 0, 0, 0, 0, 3, 0, 0, 0, 0, 0, 0, 0, 0, 0, 0, 0, 0, 0, 0, 0, 0, 3, 0, 0, 0])
me_cylinder.materials.append(mat_material_001)
me_cylinder.materials.append(mat_material_002)
me_cylinder.materials.append(mat_material_003)
me_cylinder.materials.append(mat_material_004)
me_cylinder.use_remesh_preserve_volume = False
me_cylinder.use_remesh_preserve_attributes = False
me_cylinder.use_mirror_vertex_groups = False
me_cylinder.update()

# ---- objects
ob_cylinder = bpy.data.objects.new('Cylinder', me_cylinder)

# ---- transforms, parenting, visibility, modifiers, constraints
ob_cylinder.location = (-0.01112, -0.02477, 0.0003371)
ob_cylinder.lineart.crease_threshold = 0.0
_vg = ob_cylinder.vertex_groups.new(name='Group')

# ---- collection membership
col_collection_1.objects.link(ob_cylinder)

# ---- scene / render settings (as saved in the file)
scene.frame_start = 1; scene.frame_end = 250; scene.frame_set(0)
scene.render.engine = 'BLENDER_EEVEE_NEXT'
scene.render.resolution_percentage = 50
scene.render.dither_intensity = 0.0
scene.cycles.use_denoising = False
scene.cycles.samples = 128
scene.cycles.sampling_pattern = 'TABULATED_SOBOL'
scene.cycles.use_adaptive_sampling = False
scene.cycles.use_light_tree = False
scene.cycles.blur_glossy = 0.0
scene.cycles.sample_clamp_indirect = 0.0
scene.view_settings.view_transform = 'Standard'
bpy.context.view_layer.update()

# ---- added for rendering (the .blend has no active camera and no usable light): camera, sun
cam_auto = bpy.data.cameras.new('AutoCamera')
cam_auto.lens = 50.0
cam_auto.sensor_width = 36.0
cam_auto.clip_end = 1000.0
ob_auto_camera = bpy.data.objects.new('AutoCamera', cam_auto)
scene.collection.objects.link(ob_auto_camera)
ob_auto_camera.location = (13.9678, -16.1772, 7.47157)
ob_auto_camera.rotation_euler = (1.09748, -7.21219e-08, 0.694738)
scene.camera = ob_auto_camera
light_auto_sun = bpy.data.lights.new('AutoSun', 'SUN')
light_auto_sun.energy = 3.0
light_auto_sun.angle = 0.0523599
ob_auto_sun = bpy.data.objects.new('AutoSun', light_auto_sun)
scene.collection.objects.link(ob_auto_sun)
ob_auto_sun.rotation_euler = (0.872665, 0.174533, 0.523599)
bpy.context.view_layer.update()
